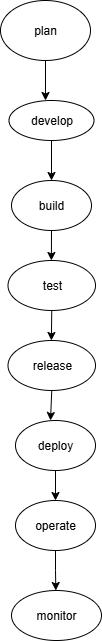

The diagram above was exported from draw.io. Its source (the exported page's mxGraphModel, read from the mxfile embedded in the PNG):
<mxGraphModel dx="906" dy="489" grid="1" gridSize="10" guides="1" tooltips="1" connect="1" arrows="1" fold="1" page="1" pageScale="1" pageWidth="850" pageHeight="1100" math="0" shadow="0">
  <root>
    <mxCell id="0" />
    <mxCell id="1" parent="0" />
    <mxCell id="gg8pWpuGi4iQ-BlXtqGA-2" value="plan" style="ellipse;whiteSpace=wrap;html=1;" parent="1" vertex="1">
      <mxGeometry x="370" y="20" width="90" height="60" as="geometry" />
    </mxCell>
    <mxCell id="F4kbTyiNjiFbZWrDJfZx-13" style="edgeStyle=orthogonalEdgeStyle;rounded=0;orthogonalLoop=1;jettySize=auto;html=1;exitX=0.5;exitY=1;exitDx=0;exitDy=0;" edge="1" parent="1" source="gg8pWpuGi4iQ-BlXtqGA-4">
      <mxGeometry relative="1" as="geometry">
        <mxPoint x="420.8888888888889" y="360" as="targetPoint" />
      </mxGeometry>
    </mxCell>
    <mxCell id="gg8pWpuGi4iQ-BlXtqGA-4" value="test" style="ellipse;whiteSpace=wrap;html=1;" parent="1" vertex="1">
      <mxGeometry x="377.5" y="280" width="87.5" height="50" as="geometry" />
    </mxCell>
    <mxCell id="gg8pWpuGi4iQ-BlXtqGA-5" value="develop" style="ellipse;whiteSpace=wrap;html=1;" parent="1" vertex="1">
      <mxGeometry x="378.5" y="120" width="85" height="40" as="geometry" />
    </mxCell>
    <mxCell id="F4kbTyiNjiFbZWrDJfZx-7" style="edgeStyle=orthogonalEdgeStyle;rounded=0;orthogonalLoop=1;jettySize=auto;html=1;exitX=0.5;exitY=1;exitDx=0;exitDy=0;" edge="1" parent="1" source="gg8pWpuGi4iQ-BlXtqGA-6">
      <mxGeometry relative="1" as="geometry">
        <mxPoint x="420.8888888888889" y="280" as="targetPoint" />
      </mxGeometry>
    </mxCell>
    <mxCell id="gg8pWpuGi4iQ-BlXtqGA-6" value="build" style="ellipse;whiteSpace=wrap;html=1;" parent="1" vertex="1">
      <mxGeometry x="381" y="200" width="80" height="50" as="geometry" />
    </mxCell>
    <mxCell id="gg8pWpuGi4iQ-BlXtqGA-7" value="release" style="ellipse;whiteSpace=wrap;html=1;" parent="1" vertex="1">
      <mxGeometry x="377.5" y="360" width="87.5" height="50" as="geometry" />
    </mxCell>
    <mxCell id="gg8pWpuGi4iQ-BlXtqGA-8" value="deploy" style="ellipse;whiteSpace=wrap;html=1;" parent="1" vertex="1">
      <mxGeometry x="385" y="440" width="80" height="50" as="geometry" />
    </mxCell>
    <mxCell id="gg8pWpuGi4iQ-BlXtqGA-10" value="monitor" style="ellipse;whiteSpace=wrap;html=1;" parent="1" vertex="1">
      <mxGeometry x="381" y="610" width="90" height="50" as="geometry" />
    </mxCell>
    <mxCell id="F4kbTyiNjiFbZWrDJfZx-6" value="" style="endArrow=classic;html=1;rounded=0;exitX=0.5;exitY=1;exitDx=0;exitDy=0;entryX=0.5;entryY=0;entryDx=0;entryDy=0;" edge="1" parent="1" source="gg8pWpuGi4iQ-BlXtqGA-5" target="gg8pWpuGi4iQ-BlXtqGA-6">
      <mxGeometry width="50" height="50" relative="1" as="geometry">
        <mxPoint x="330" y="250" as="sourcePoint" />
        <mxPoint x="380" y="200" as="targetPoint" />
      </mxGeometry>
    </mxCell>
    <mxCell id="F4kbTyiNjiFbZWrDJfZx-8" style="edgeStyle=orthogonalEdgeStyle;rounded=0;orthogonalLoop=1;jettySize=auto;html=1;exitX=0.5;exitY=1;exitDx=0;exitDy=0;" edge="1" parent="1" source="gg8pWpuGi4iQ-BlXtqGA-9" target="gg8pWpuGi4iQ-BlXtqGA-9">
      <mxGeometry relative="1" as="geometry" />
    </mxCell>
    <mxCell id="F4kbTyiNjiFbZWrDJfZx-10" value="" style="endArrow=classic;html=1;rounded=0;exitX=0.5;exitY=1;exitDx=0;exitDy=0;" edge="1" parent="1" source="gg8pWpuGi4iQ-BlXtqGA-7">
      <mxGeometry width="50" height="50" relative="1" as="geometry">
        <mxPoint x="360" y="450" as="sourcePoint" />
        <mxPoint x="420" y="440" as="targetPoint" />
      </mxGeometry>
    </mxCell>
    <mxCell id="F4kbTyiNjiFbZWrDJfZx-16" value="" style="edgeStyle=orthogonalEdgeStyle;rounded=0;orthogonalLoop=1;jettySize=auto;html=1;exitX=0.5;exitY=1;exitDx=0;exitDy=0;" edge="1" parent="1" source="gg8pWpuGi4iQ-BlXtqGA-8" target="gg8pWpuGi4iQ-BlXtqGA-9">
      <mxGeometry relative="1" as="geometry">
        <mxPoint x="425.33333333333326" y="520.0000000000002" as="targetPoint" />
        <mxPoint x="425" y="490" as="sourcePoint" />
      </mxGeometry>
    </mxCell>
    <mxCell id="F4kbTyiNjiFbZWrDJfZx-17" style="edgeStyle=orthogonalEdgeStyle;rounded=0;orthogonalLoop=1;jettySize=auto;html=1;exitX=0.5;exitY=1;exitDx=0;exitDy=0;" edge="1" parent="1" source="gg8pWpuGi4iQ-BlXtqGA-9">
      <mxGeometry relative="1" as="geometry">
        <mxPoint x="425.33333333333326" y="610.0000000000002" as="targetPoint" />
      </mxGeometry>
    </mxCell>
    <mxCell id="gg8pWpuGi4iQ-BlXtqGA-9" value="operate" style="ellipse;whiteSpace=wrap;html=1;" parent="1" vertex="1">
      <mxGeometry x="385" y="520" width="80" height="50" as="geometry" />
    </mxCell>
    <mxCell id="F4kbTyiNjiFbZWrDJfZx-22" value="" style="endArrow=classic;html=1;rounded=0;exitX=0.5;exitY=1;exitDx=0;exitDy=0;" edge="1" parent="1" source="gg8pWpuGi4iQ-BlXtqGA-2">
      <mxGeometry width="50" height="50" relative="1" as="geometry">
        <mxPoint x="380" y="250" as="sourcePoint" />
        <mxPoint x="415" y="120" as="targetPoint" />
      </mxGeometry>
    </mxCell>
  </root>
</mxGraphModel>